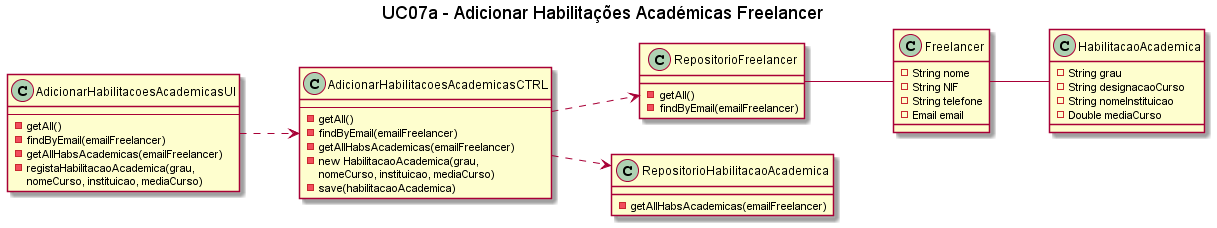

The diagram above was rendered by PlantUML. Its source (embedded in the PNG):
@startuml

title UC07a - Adicionar Habilitações Académicas Freelancer

left to right direction

class AdicionarHabilitacoesAcademicasUI{
    --
    -getAll()
    -findByEmail(emailFreelancer)
    -getAllHabsAcademicas(emailFreelancer)
    -registaHabilitacaoAcademica(grau, \nnomeCurso, instituicao, mediaCurso)  
}

class AdicionarHabilitacoesAcademicasCTRL{
    --
    -getAll()
    -findByEmail(emailFreelancer)
    -getAllHabsAcademicas(emailFreelancer)
    -new HabilitacaoAcademica(grau, \nnomeCurso, instituicao, mediaCurso)
    -save(habilitacaoAcademica)  
}

class RepositorioFreelancer {
    -getAll()
    -findByEmail(emailFreelancer)  
}

class RepositorioHabilitacaoAcademica {
    -getAllHabsAcademicas(emailFreelancer)
}


class Freelancer {
    -String nome
    -String NIF
    -String telefone
    -Email email
}

class HabilitacaoAcademica {
    -String grau
    -String designacaoCurso
    -String nomeInstituicao
    -Double mediaCurso
}



AdicionarHabilitacoesAcademicasUI ..> AdicionarHabilitacoesAcademicasCTRL
RepositorioFreelancer -- Freelancer
Freelancer -- HabilitacaoAcademica
AdicionarHabilitacoesAcademicasCTRL ..> RepositorioFreelancer
AdicionarHabilitacoesAcademicasCTRL ..> RepositorioHabilitacaoAcademica


@enduml